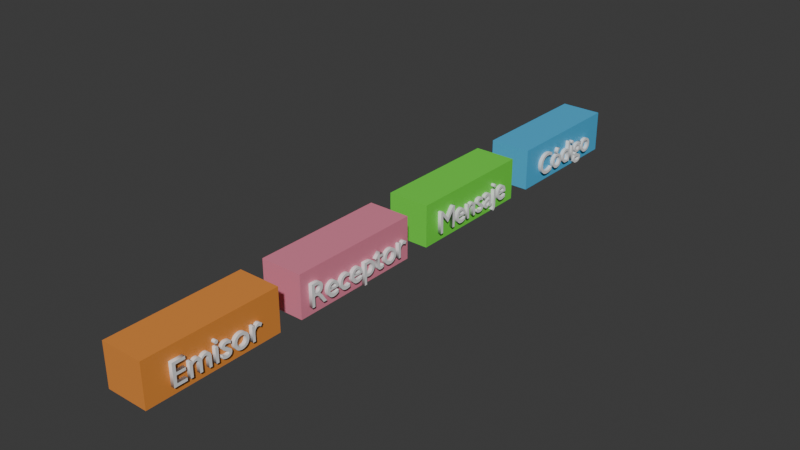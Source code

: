 # Source: Botones.blend  (saved by Blender 4.3.32; exported with 4.5.12 LTS)
import bpy
from mathutils import Matrix  # noqa: F401  (used for matrix-valued properties, if any)

bpy.ops.wm.read_factory_settings(use_empty=True)
scene = bpy.context.scene
scene.name = 'Scene'

# ---- collections
col_emisor = bpy.data.collections.new('Emisor'); scene.collection.children.link(col_emisor)
col_receptor = bpy.data.collections.new('Receptor'); scene.collection.children.link(col_receptor)
col_codigo = bpy.data.collections.new('Codigo'); scene.collection.children.link(col_codigo)
col_mensaje = bpy.data.collections.new('Mensaje'); scene.collection.children.link(col_mensaje)

# ---- materials (node trees are filled in below, after node groups)
mat_material = bpy.data.materials.new('Material')
mat_material.alpha_threshold = 0.0
mat_material.roughness = 0.5
mat_material.line_color = (0.0, 0.0, 0.0, 1.0)
mat_material_001 = bpy.data.materials.new('Material.001')
mat_material_001.alpha_threshold = 0.0
mat_material_001.roughness = 0.5
mat_material_001.line_color = (0.0, 0.0, 0.0, 1.0)
mat_material_002 = bpy.data.materials.new('Material.002')
mat_material_002.alpha_threshold = 0.0
mat_material_002.roughness = 0.5
mat_material_002.line_color = (0.0, 0.0, 0.0, 1.0)
mat_material_003 = bpy.data.materials.new('Material.003')
mat_material_003.alpha_threshold = 0.0
mat_material_003.roughness = 0.5
mat_material_003.line_color = (0.0, 0.0, 0.0, 1.0)

# ---- material node trees
mat_material.use_nodes = True; mat_material.node_tree.nodes.clear()
_N = mat_material.node_tree.nodes; _L = mat_material.node_tree.links
n0 = _N.new('ShaderNodeOutputMaterial'); n0.name = 'Material Output'; n0.location = (300, 300)
n1 = _N.new('ShaderNodeBsdfPrincipled'); n1.name = 'Principled BSDF'; n1.location = (10, 300)
n1.inputs[0].default_value = (0.8002, 0.2805, 0.0527, 1.0)
n1.inputs[3].default_value = 1.45
_L.new(n1.outputs[0], n0.inputs[0])
n0.is_active_output = True
mat_material_001.use_nodes = True; mat_material_001.node_tree.nodes.clear()
_N = mat_material_001.node_tree.nodes; _L = mat_material_001.node_tree.links
n0 = _N.new('ShaderNodeOutputMaterial'); n0.name = 'Material Output'; n0.location = (300, 300)
n1 = _N.new('ShaderNodeBsdfPrincipled'); n1.name = 'Principled BSDF'; n1.location = (10, 300)
n1.inputs[0].default_value = (0.8012, 0.2401, 0.3436, 1.0)
n1.inputs[3].default_value = 1.45
_L.new(n1.outputs[0], n0.inputs[0])
n0.is_active_output = True
mat_material_002.use_nodes = True; mat_material_002.node_tree.nodes.clear()
_N = mat_material_002.node_tree.nodes; _L = mat_material_002.node_tree.links
n0 = _N.new('ShaderNodeOutputMaterial'); n0.name = 'Material Output'; n0.location = (300, 300)
n1 = _N.new('ShaderNodeBsdfPrincipled'); n1.name = 'Principled BSDF'; n1.location = (10, 300)
n1.inputs[0].default_value = (0.1605, 0.8003, 0.06412, 1.0)
n1.inputs[3].default_value = 1.45
_L.new(n1.outputs[0], n0.inputs[0])
n0.is_active_output = True
mat_material_003.use_nodes = True; mat_material_003.node_tree.nodes.clear()
_N = mat_material_003.node_tree.nodes; _L = mat_material_003.node_tree.links
n0 = _N.new('ShaderNodeOutputMaterial'); n0.name = 'Material Output'; n0.location = (300, 300)
n1 = _N.new('ShaderNodeBsdfPrincipled'); n1.name = 'Principled BSDF'; n1.location = (10, 300)
n1.inputs[0].default_value = (0.0745, 0.4738, 0.8008, 1.0)
n1.inputs[3].default_value = 1.45
_L.new(n1.outputs[0], n0.inputs[0])
n0.is_active_output = True

# ---- world
world_world = bpy.data.worlds.new('World'); scene.world = world_world
world_world.use_nodes = True; world_world.node_tree.nodes.clear()
_N = world_world.node_tree.nodes; _L = world_world.node_tree.links
n0 = _N.new('ShaderNodeOutputWorld'); n0.name = 'World Output'; n0.location = (300, 300)
n1 = _N.new('ShaderNodeBackground'); n1.name = 'Background'; n1.location = (10, 300)
n1.inputs[0].default_value = (0.05088, 0.05088, 0.05088, 1.0)
_L.new(n1.outputs[0], n0.inputs[0])
n0.is_active_output = True
world_world.color = (0.05088, 0.05088, 0.05088)
world_world.sun_shadow_jitter_overblur = 0.0

# ---- meshes
me_cube = bpy.data.meshes.new('Cube')
me_cube.from_pydata([(1.0, 1.0, 1.0), (1.0, 1.0, -1.0), (1.0, -1.0, 1.0), (1.0, -1.0, -1.0), (-1.0, 1.0, 1.0), (-1.0, 1.0, -1.0), (-1.0, -1.0, 1.0), (-1.0, -1.0, -1.0)], [], [(0, 4, 6, 2), (3, 2, 6, 7), (7, 6, 4, 5), (5, 1, 3, 7), (1, 0, 2, 3), (5, 4, 0, 1)])
_uv = me_cube.uv_layers.new(name='UVMap')
_uv.uv.foreach_set('vector', [0.625, 0.5, 0.875, 0.5, 0.875, 0.75, 0.625, 0.75, 0.375, 0.75, 0.625, 0.75, 0.625, 1.0, 0.375, 1.0, 0.375, 0.0, 0.625, 0.0, 0.625, 0.25, 0.375, 0.25, 0.125, 0.5, 0.375, 0.5, 0.375, 0.75, 0.125, 0.75, 0.375, 0.5, 0.625, 0.5, 0.625, 0.75, 0.375, 0.75, 0.375, 0.25, 0.625, 0.25, 0.625, 0.5, 0.375, 0.5])
me_cube.materials.append(mat_material)
me_cube.use_mirror_vertex_groups = False
me_cube.update()
me_cube_001 = bpy.data.meshes.new('Cube.001')
me_cube_001.from_pydata([(1.0, 1.0, 1.0), (1.0, 1.0, -1.0), (1.0, -1.0, 1.0), (1.0, -1.0, -1.0), (-1.0, 1.0, 1.0), (-1.0, 1.0, -1.0), (-1.0, -1.0, 1.0), (-1.0, -1.0, -1.0)], [], [(0, 4, 6, 2), (3, 2, 6, 7), (7, 6, 4, 5), (5, 1, 3, 7), (1, 0, 2, 3), (5, 4, 0, 1)])
_uv = me_cube_001.uv_layers.new(name='UVMap')
_uv.uv.foreach_set('vector', [0.625, 0.5, 0.875, 0.5, 0.875, 0.75, 0.625, 0.75, 0.375, 0.75, 0.625, 0.75, 0.625, 1.0, 0.375, 1.0, 0.375, 0.0, 0.625, 0.0, 0.625, 0.25, 0.375, 0.25, 0.125, 0.5, 0.375, 0.5, 0.375, 0.75, 0.125, 0.75, 0.375, 0.5, 0.625, 0.5, 0.625, 0.75, 0.375, 0.75, 0.375, 0.25, 0.625, 0.25, 0.625, 0.5, 0.375, 0.5])
me_cube_001.materials.append(mat_material_001)
me_cube_001.use_mirror_vertex_groups = False
me_cube_001.update()
me_cube_002 = bpy.data.meshes.new('Cube.002')
me_cube_002.from_pydata([(1.0, 1.0, 1.0), (1.0, 1.0, -1.0), (1.0, -1.0, 1.0), (1.0, -1.0, -1.0), (-1.0, 1.0, 1.0), (-1.0, 1.0, -1.0), (-1.0, -1.0, 1.0), (-1.0, -1.0, -1.0)], [], [(0, 4, 6, 2), (3, 2, 6, 7), (7, 6, 4, 5), (5, 1, 3, 7), (1, 0, 2, 3), (5, 4, 0, 1)])
_uv = me_cube_002.uv_layers.new(name='UVMap')
_uv.uv.foreach_set('vector', [0.625, 0.5, 0.875, 0.5, 0.875, 0.75, 0.625, 0.75, 0.375, 0.75, 0.625, 0.75, 0.625, 1.0, 0.375, 1.0, 0.375, 0.0, 0.625, 0.0, 0.625, 0.25, 0.375, 0.25, 0.125, 0.5, 0.375, 0.5, 0.375, 0.75, 0.125, 0.75, 0.375, 0.5, 0.625, 0.5, 0.625, 0.75, 0.375, 0.75, 0.375, 0.25, 0.625, 0.25, 0.625, 0.5, 0.375, 0.5])
me_cube_002.materials.append(mat_material_002)
me_cube_002.use_mirror_vertex_groups = False
me_cube_002.update()
me_cube_003 = bpy.data.meshes.new('Cube.003')
me_cube_003.from_pydata([(1.0, 1.0, 1.0), (1.0, 1.0, -1.0), (1.0, -1.0, 1.0), (1.0, -1.0, -1.0), (-1.0, 1.0, 1.0), (-1.0, 1.0, -1.0), (-1.0, -1.0, 1.0), (-1.0, -1.0, -1.0)], [], [(0, 4, 6, 2), (3, 2, 6, 7), (7, 6, 4, 5), (5, 1, 3, 7), (1, 0, 2, 3), (5, 4, 0, 1)])
_uv = me_cube_003.uv_layers.new(name='UVMap')
_uv.uv.foreach_set('vector', [0.625, 0.5, 0.875, 0.5, 0.875, 0.75, 0.625, 0.75, 0.375, 0.75, 0.625, 0.75, 0.625, 1.0, 0.375, 1.0, 0.375, 0.0, 0.625, 0.0, 0.625, 0.25, 0.375, 0.25, 0.125, 0.5, 0.375, 0.5, 0.375, 0.75, 0.125, 0.75, 0.375, 0.5, 0.625, 0.5, 0.625, 0.75, 0.375, 0.75, 0.375, 0.25, 0.625, 0.25, 0.625, 0.5, 0.375, 0.5])
me_cube_003.materials.append(mat_material_003)
me_cube_003.use_mirror_vertex_groups = False
me_cube_003.update()

# ---- curves / text
txt_emisor = bpy.data.curves.new('Emisor', 'FONT')
txt_emisor.dimensions = '2D'
txt_emisor.body = 'Emisor'
txt_emisor.extrude = 0.08
txt_emisor.render_resolution_u = 17
txt_emisor_001 = bpy.data.curves.new('Emisor.001', 'FONT')
txt_emisor_001.dimensions = '2D'
txt_emisor_001.body = 'Receptor'
txt_emisor_001.extrude = 0.08
txt_emisor_001.render_resolution_u = 17
txt_emisor_002 = bpy.data.curves.new('Emisor.002', 'FONT')
txt_emisor_002.dimensions = '2D'
txt_emisor_002.body = 'Mensaje'
txt_emisor_002.extrude = 0.08
txt_emisor_002.render_resolution_u = 17
txt_emisor_003 = bpy.data.curves.new('Emisor.003', 'FONT')
txt_emisor_003.dimensions = '2D'
txt_emisor_003.body = 'Código'
txt_emisor_003.extrude = 0.08
txt_emisor_003.render_resolution_u = 17

# ---- objects
ob_cube = bpy.data.objects.new('Cube', me_cube)
ob_text = bpy.data.objects.new('Text', txt_emisor)
ob_cube_001 = bpy.data.objects.new('Cube.001', me_cube_001)
ob_text_001 = bpy.data.objects.new('Text.001', txt_emisor_001)
ob_cube_002 = bpy.data.objects.new('Cube.002', me_cube_002)
ob_text_002 = bpy.data.objects.new('Text.002', txt_emisor_002)
ob_cube_003 = bpy.data.objects.new('Cube.003', me_cube_003)
ob_text_003 = bpy.data.objects.new('Text.003', txt_emisor_003)

# ---- transforms, parenting, visibility, modifiers, constraints
ob_cube.location = (0.0, 0.0, 0.0)
ob_cube.scale = (0.9275, 2.95, 0.9275)
ob_cube.lock_rotations_4d = False
ob_cube.empty_display_type = 'ARROWS'
ob_cube.lineart.crease_threshold = 0.0
ob_text.location = (0.9724, -2.003, -0.5746)
ob_text.rotation_euler = (1.571, 0.0, 1.571)
ob_text.scale = (1.411, 1.411, 1.411)
ob_cube_001.location = (0.0, 6.948, 0.0)
ob_cube_001.scale = (0.9275, 2.95, 0.9275)
ob_cube_001.lock_rotations_4d = False
ob_cube_001.empty_display_type = 'ARROWS'
ob_cube_001.lineart.crease_threshold = 0.0
ob_text_001.location = (0.9724, 4.304, -0.5746)
ob_text_001.rotation_euler = (1.571, 0.0, 1.571)
ob_text_001.scale = (1.411, 1.411, 1.411)
ob_cube_002.location = (0.0, 14.02, 0.0)
ob_cube_002.scale = (0.9275, 2.95, 0.9275)
ob_cube_002.lock_rotations_4d = False
ob_cube_002.empty_display_type = 'ARROWS'
ob_cube_002.lineart.crease_threshold = 0.0
ob_text_002.location = (0.9724, 11.71, -0.5746)
ob_text_002.rotation_euler = (1.571, 0.0, 1.571)
ob_text_002.scale = (1.411, 1.411, 1.411)
ob_cube_003.location = (0.0, 21.06, 0.0)
ob_cube_003.scale = (0.9275, 2.95, 0.9275)
ob_cube_003.lock_rotations_4d = False
ob_cube_003.empty_display_type = 'ARROWS'
ob_cube_003.lineart.crease_threshold = 0.0
ob_text_003.location = (0.9724, 18.96, -0.5746)
ob_text_003.rotation_euler = (1.571, 0.0, 1.571)
ob_text_003.scale = (1.411, 1.411, 1.411)

# ---- collection membership
col_emisor.objects.link(ob_cube)
col_emisor.objects.link(ob_text)
col_receptor.objects.link(ob_cube_001)
col_receptor.objects.link(ob_text_001)
col_codigo.objects.link(ob_cube_002)
col_codigo.objects.link(ob_text_002)
col_mensaje.objects.link(ob_cube_003)
col_mensaje.objects.link(ob_text_003)

# ---- scene / render settings (as saved in the file)
scene.frame_start = 1; scene.frame_end = 250; scene.frame_set(1)
scene.render.engine = 'BLENDER_EEVEE_NEXT'
bpy.context.view_layer.update()

# ---- added for rendering (the .blend has no active camera and no usable light): camera, sun
cam_auto = bpy.data.cameras.new('AutoCamera')
cam_auto.lens = 50.0
cam_auto.sensor_width = 36.0
cam_auto.clip_end = 1000.0
ob_auto_camera = bpy.data.objects.new('AutoCamera', cam_auto)
scene.collection.objects.link(ob_auto_camera)
ob_auto_camera.location = (25.0832, -19.545, 20.0486)
ob_auto_camera.rotation_euler = (1.09748, -7.21219e-08, 0.694738)
scene.camera = ob_auto_camera
light_auto_sun = bpy.data.lights.new('AutoSun', 'SUN')
light_auto_sun.energy = 3.0
light_auto_sun.angle = 0.0523599
ob_auto_sun = bpy.data.objects.new('AutoSun', light_auto_sun)
scene.collection.objects.link(ob_auto_sun)
ob_auto_sun.rotation_euler = (0.872665, 0.174533, 0.523599)
bpy.context.view_layer.update()
